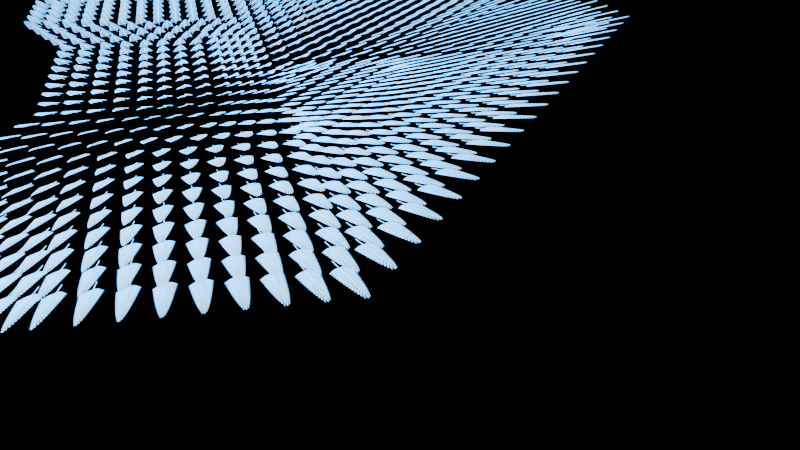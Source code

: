 # Source: 4_0_Feather2_March3rd2024_LowerDetail.blend  (saved by Blender 4.0.36; exported with 4.5.12 LTS)
import bpy
from mathutils import Matrix  # noqa: F401  (used for matrix-valued properties, if any)

bpy.ops.wm.read_factory_settings(use_empty=True)
scene = bpy.context.scene
scene.name = 'Scene'

# ---- collections
col_collection = bpy.data.collections.new('Collection'); scene.collection.children.link(col_collection)

# ---- materials (node trees are filled in below, after node groups)
mat_material = bpy.data.materials.new('Material')
mat_material.use_transparent_shadow = False

# ---- node groups
ng_geometry_nodes = bpy.data.node_groups.new('Geometry Nodes', 'GeometryNodeTree')
_s = ng_geometry_nodes.interface.new_socket(name='Geometry', in_out='OUTPUT', socket_type='NodeSocketGeometry')
_s = ng_geometry_nodes.interface.new_socket(name='Geometry', in_out='INPUT', socket_type='NodeSocketGeometry')
ng_geometry_nodes.is_modifier = True
_N = ng_geometry_nodes.nodes; _L = ng_geometry_nodes.links
n0 = _N.new('NodeGroupInput'); n0.name = 'Group Input'; n0.location = (-473, 24)
n1 = _N.new('GeometryNodeSetCurveRadius'); n1.name = 'Set Curve Radius'; n1.location = (-303, -109)
n1.inputs[2].default_value = 0.1
n2 = _N.new('GeometryNodeCurveToPoints'); n2.name = 'Curve to Points'; n2.location = (68, -197)
n2.inputs[1].default_value = 20
n3 = _N.new('GeometryNodeCurveToMesh'); n3.name = 'Curve to Mesh'; n3.location = (595, 34)
n4 = _N.new('GeometryNodeCurvePrimitiveCircle'); n4.name = 'Curve Circle'; n4.location = (280, -99)
n4.inputs[4].default_value = 0.05
n5 = _N.new('GeometryNodeCurvePrimitiveLine'); n5.name = 'Curve Line'; n5.location = (-126, -387)
n5.inputs[0].default_value = (0.0, 0.0, -1.0)
n6 = _N.new('GeometryNodeSetMaterial'); n6.name = 'Set Material'; n6.location = (1956, 43)
n6.inputs[2].default_value = mat_material
n7 = _N.new('GeometryNodeJoinGeometry'); n7.name = 'Join Geometry'; n7.location = (1787, 24)
n8 = _N.new('GeometryNodeCurveToMesh'); n8.name = 'Curve to Mesh.001'; n8.location = (1542, -101)
n9 = _N.new('GeometryNodeCurvePrimitiveCircle'); n9.name = 'Curve Circle.001'; n9.location = (1352, -187)
n9.inputs[4].default_value = 0.02
n10 = _N.new('GeometryNodeInstanceOnPoints'); n10.name = 'Instance on Points'; n10.location = (1157, -128)
n10.inputs[5].default_value = (0.0, 0.0, -1.571)
n11 = _N.new('GeometryNodeCurveToMesh'); n11.name = 'Curve to Mesh.002'; n11.location = (1667, -401)
n12 = _N.new('GeometryNodeInstanceOnPoints'); n12.name = 'Instance on Points.001'; n12.location = (1282, -429)
n12.inputs[5].default_value = (0.0, 3.142, 3.142)
n13 = _N.new('ShaderNodeCombineXYZ'); n13.name = 'Combine XYZ'; n13.location = (925, -696)
n13.inputs[0].default_value = 1.0
n13.inputs[1].default_value = 1.0
n14 = _N.new('GeometryNodeCurvePrimitiveBezierSegment'); n14.name = 'Bezier Segment'; n14.location = (825, -238)
n14.inputs[1].default_value = (0.0, 0.0, 0.0)
n14.inputs[2].default_value = (0.0, 0.0, 0.0)
n14.inputs[3].default_value = (0.0, 0.2, 0.0)
n14.inputs[4].default_value = (-0.1, 0.0, 0.1)
n15 = _N.new('GeometryNodeInputIndex'); n15.name = 'Index'; n15.location = (-241, -1048)
n15.width = 134
n16 = _N.new('NodeGroupOutput'); n16.name = 'Group Output'; n16.location = (2415, 40)
n17 = _N.new('GeometryNodeTransform'); n17.name = 'Transform Geometry'; n17.location = (2176, 69)
n17.inputs[2].default_value = (0.0, 0.0, 3.838)
n18 = _N.new('ShaderNodeMath'); n18.name = 'Math.002'; n18.location = (75, -899)
n18.operation = 'LESS_THAN'
n18.inputs[1].default_value = 15.0
n19 = _N.new('ShaderNodeMix'); n19.name = 'Mix'; n19.location = (278, -964)
n20 = _N.new('ShaderNodeMath'); n20.name = 'Math.001'; n20.location = (485, -849)
n20.operation = 'MULTIPLY'
n20.inputs[1].default_value = 3.1
n21 = _N.new('ShaderNodeMath'); n21.name = 'Math'; n21.location = (757, -712)
n21.operation = 'POWER'
n21.inputs[1].default_value = 0.6
n22 = _N.new('GeometryNodeCurvePrimitiveCircle'); n22.name = 'Curve Circle.002'; n22.location = (1477, -487)
n22.inputs[4].default_value = 0.02
n23 = _N.new('GeometryNodeInputNamedAttribute'); n23.name = 'Named Attribute'; n23.location = (1517, -101)
n23.inputs[0].default_value = 'radius'
n24 = _N.new('GeometryNodeSwitch'); n24.name = 'Switch'; n24.location = (1517, -101)
n24.input_type = 'FLOAT'
n24.inputs[1].default_value = 1.0
n25 = _N.new('GeometryNodeInputNamedAttribute'); n25.name = 'Named Attribute.001'; n25.location = (1642, -401)
n25.inputs[0].default_value = 'radius'
n26 = _N.new('GeometryNodeSwitch'); n26.name = 'Switch.001'; n26.location = (1642, -401)
n26.input_type = 'FLOAT'
n26.inputs[1].default_value = 1.0
n27 = _N.new('GeometryNodeInputNamedAttribute'); n27.name = 'Named Attribute.002'; n27.location = (570, 34)
n27.inputs[0].default_value = 'radius'
n28 = _N.new('GeometryNodeSwitch'); n28.name = 'Switch.002'; n28.location = (570, 34)
n28.input_type = 'FLOAT'
n28.inputs[1].default_value = 1.0
_L.new(n0.outputs[0], n1.inputs[0])
_L.new(n1.outputs[0], n2.inputs[0])
_L.new(n3.outputs[0], n7.inputs[0])
_L.new(n17.outputs[0], n16.inputs[0])
_L.new(n4.outputs[0], n3.inputs[1])
_L.new(n0.outputs[0], n3.inputs[0])
_L.new(n8.outputs[0], n7.inputs[0])
_L.new(n2.outputs[0], n10.inputs[0])
_L.new(n10.outputs[0], n8.inputs[0])
_L.new(n9.outputs[0], n8.inputs[1])
_L.new(n13.outputs[0], n10.inputs[6])
_L.new(n7.outputs[0], n6.inputs[0])
_L.new(n14.outputs[0], n10.inputs[2])
_L.new(n21.outputs[0], n13.inputs[2])
_L.new(n12.outputs[0], n11.inputs[0])
_L.new(n22.outputs[0], n11.inputs[1])
_L.new(n11.outputs[0], n7.inputs[0])
_L.new(n13.outputs[0], n12.inputs[6])
_L.new(n14.outputs[0], n12.inputs[2])
_L.new(n2.outputs[0], n12.inputs[0])
_L.new(n15.outputs[0], n18.inputs[0])
_L.new(n18.outputs[0], n19.inputs[0])
_L.new(n15.outputs[0], n19.inputs[3])
_L.new(n19.outputs[0], n20.inputs[0])
_L.new(n6.outputs[0], n17.inputs[0])
_L.new(n20.outputs[0], n21.inputs[0])
_L.new(n23.outputs[1], n24.inputs[0])
_L.new(n23.outputs[0], n24.inputs[2])
_L.new(n24.outputs[0], n8.inputs[2])
_L.new(n25.outputs[1], n26.inputs[0])
_L.new(n25.outputs[0], n26.inputs[2])
_L.new(n26.outputs[0], n11.inputs[2])
_L.new(n27.outputs[1], n28.inputs[0])
_L.new(n27.outputs[0], n28.inputs[2])
_L.new(n28.outputs[0], n3.inputs[2])
n16.is_active_output = True
ng_geometry_nodes_001 = bpy.data.node_groups.new('Geometry Nodes.001', 'GeometryNodeTree')
_s = ng_geometry_nodes_001.interface.new_socket(name='Geometry', in_out='OUTPUT', socket_type='NodeSocketGeometry')
_s = ng_geometry_nodes_001.interface.new_socket(name='Geometry', in_out='INPUT', socket_type='NodeSocketGeometry')
ng_geometry_nodes_001.is_modifier = True
# nodes of 'Geometry Nodes.001' reference scene objects; filled in after objects exist

# ---- material node trees
mat_material.use_nodes = True; mat_material.node_tree.nodes.clear()
_N = mat_material.node_tree.nodes; _L = mat_material.node_tree.links
n0 = _N.new('ShaderNodeBsdfPrincipled'); n0.name = 'Principled BSDF'; n0.location = (10, 300)
n0.inputs[0].default_value = (0.5242, 0.7636, 1.0, 1.0)
n0.inputs[3].default_value = 1.45
n0.inputs[27].default_value = (0.123, 0.5458, 1.0, 1.0)
n0.inputs[28].default_value = 2.1
n1 = _N.new('ShaderNodeOutputMaterial'); n1.name = 'Material Output'; n1.location = (300, 300)
_L.new(n0.outputs[0], n1.inputs[0])
n1.is_active_output = True

# ---- world
world_world = bpy.data.worlds.new('World'); scene.world = world_world
world_world.use_nodes = True; world_world.node_tree.nodes.clear()
_N = world_world.node_tree.nodes; _L = world_world.node_tree.links
n0 = _N.new('ShaderNodeOutputWorld'); n0.name = 'World Output'; n0.location = (300, 300)
n1 = _N.new('ShaderNodeBackground'); n1.name = 'Background'; n1.location = (10, 300)
n1.inputs[0].default_value = (0.0, 0.0, 0.0, 1.0)
_L.new(n1.outputs[0], n0.inputs[0])
n0.is_active_output = True
world_world.color = (0.05088, 0.05088, 0.05088)
world_world.use_sun_shadow = False
world_world.sun_shadow_jitter_overblur = 0.0

# ---- cameras
cam_camera = bpy.data.cameras.new('Camera')
cam_camera.clip_end = 100.0
cam_camera.ortho_scale = 7.314

# ---- lights
light_light = bpy.data.lights.new('Light', 'POINT')
light_light.transmission_factor = 0.0
light_light.use_soft_falloff = False
light_light.energy = 1000.0
light_light.shadow_soft_size = 0.1
light_light.shadow_maximum_resolution = 0.006
light_light.use_absolute_resolution = True

# ---- meshes
me_plane = bpy.data.meshes.new('Plane')
me_plane.from_pydata([(-1.0, -0.9219, 0.0), (1.0, -0.9128, 0.0), (-1.0, -0.2182, 0.0), (0.0, -0.8553, 0.0), (0.5, 0.25, 0.0), (0.0, 0.0, 0.0), (-1.0, -0.5946, 0.0), (0.5, -1.0, 0.0), (-0.5, 1.0, 0.0), (-1.0, 0.3678, 0.0), (-0.5, -1.0, 0.0), (1.0, -0.5, 0.0), (0.0, 0.5, 0.0), (0.0, -0.3859, 0.0), (-0.5, 0.0, 0.0), (0.5, -0.5, 0.0), (-0.5, -0.5, 0.0), (-0.5, 0.5, 0.0), (-1.0, -0.7367, 0.0), (0.75, -0.9406, 0.0), (-1.0, 0.0712, 0.0), (-0.25, -0.8553, 0.0), (1.0, -0.25, 0.0), (0.0, 0.75, 0.0), (0.0, -0.25, 0.0), (-0.75, 0.0, 0.0), (-1.0, -0.3771, 0.0), (0.25, -0.8553, 0.0), (-0.25, 1.0, 0.0), (-1.0, 0.5272, 0.0), (-0.75, -1.0, 0.0), (1.0, -0.75, 0.0), (0.0, 0.25, 0.0), (0.0, -0.6053, 0.0), (-0.25, 0.0, 0.0), (0.5, -0.25, 0.0), (0.5, -0.75, 0.0), (0.25, -0.3859, 0.0), (0.75, -0.5, 0.0), (-0.5, -0.25, 0.0), (-0.5, -0.75, 0.0), (-0.75, -0.5, 0.0), (-0.25, -0.3859, 0.0), (-0.5, 0.75, 0.0), (-0.5, 0.25, 0.0), (-0.75, 0.5, 0.0), (-0.25, 0.5, 0.0), (-0.25, 0.25, 0.0), (-0.75, 0.25, 0.0), (-0.75, 0.75, 0.0), (-0.25, -0.6053, 0.0), (-0.75, -0.75, 0.0), (-0.75, -0.25, 0.0), (0.75, -0.75, 0.0), (0.25, -0.6053, 0.0), (0.25, -0.25, 0.0), (0.75, -0.25, 0.0), (-0.25, -0.25, 0.0), (-0.25, 0.75, 0.0), (0.375, 0.125, 0.0), (0.25, 0.0, 0.0), (0.125, -0.125, 0.0), (0.75, 0.0, 0.0), (0.5625, -0.0625, 0.0), (0.375, -0.125, 0.0), (0.25, 0.5, 0.0), (0.1875, 0.3125, 0.0), (0.125, 0.125, 0.0)], [(8, 49)], [(57, 24, 5, 34), (54, 36, 15, 37), (53, 31, 11, 38), (52, 39, 14, 25), (51, 40, 16, 41), (50, 33, 13, 42), (48, 44, 17, 45), (47, 32, 12, 46), (44, 47, 46, 17), (14, 34, 47, 44), (34, 5, 32, 47), (20, 48, 45, 9), (2, 25, 48, 20), (25, 14, 44, 48), (9, 45, 49, 29), (45, 17, 43, 49), (40, 50, 42, 16), (10, 21, 50, 40), (21, 3, 33, 50), (18, 51, 41, 6), (0, 30, 51, 18), (30, 10, 40, 51), (26, 52, 25, 2), (6, 41, 52, 26), (41, 16, 39, 52), (36, 53, 38, 15), (7, 19, 53, 36), (19, 1, 31, 53), (33, 54, 37, 13), (3, 27, 54, 33), (27, 7, 36, 54), (13, 37, 55, 24), (37, 15, 35, 55), (15, 38, 56, 35), (38, 11, 22, 56), (39, 57, 34, 14), (16, 42, 57, 39), (42, 13, 24, 57), (43, 58, 28, 8), (17, 46, 58, 43), (46, 12, 23, 58), (28, 58, 23), (65, 23, 12, 66), (4, 65, 66, 59), (62, 4, 59, 63), (22, 62, 63, 56), (64, 55, 35), (35, 56, 63, 64), (64, 63, 59, 60), (60, 59, 66, 67), (32, 5, 67), (67, 66, 12, 32), (5, 24, 61), (61, 60, 67, 5), (61, 24, 55), (55, 64, 60, 61)])
_uv = me_plane.uv_layers.new(name='UVMap')
_uv.uv.foreach_set('vector', [0.375, 0.375, 0.5, 0.375, 0.5, 0.5, 0.375, 0.5, 0.625, 0.125, 0.75, 0.125, 0.75, 0.25, 0.625, 0.25, 0.875, 0.125, 1.0, 0.125, 1.0, 0.25, 0.875, 0.25, 0.125, 0.375, 0.25, 0.375, 0.25, 0.5, 0.125, 0.5, 0.125, 0.125, 0.25, 0.125, 0.25, 0.25, 0.125, 0.25, 0.375, 0.125, 0.5, 0.125, 0.5, 0.25, 0.375, 0.25, 0.125, 0.625, 0.25, 0.625, 0.25, 0.75, 0.125, 0.75, 0.375, 0.625, 0.5, 0.625, 0.5, 0.75, 0.375, 0.75, 0.25, 0.625, 0.375, 0.625, 0.375, 0.75, 0.25, 0.75, 0.25, 0.5, 0.375, 0.5, 0.375, 0.625, 0.25, 0.625, 0.375, 0.5, 0.5, 0.5, 0.5, 0.625, 0.375, 0.625, 0.0, 0.625, 0.125, 0.625, 0.125, 0.75, 0.0, 0.75, 0.0, 0.5, 0.125, 0.5, 0.125, 0.625, 0.0, 0.625, 0.125, 0.5, 0.25, 0.5, 0.25, 0.625, 0.125, 0.625, 0.0, 0.75, 0.125, 0.75, 0.125, 0.875, 0.0, 0.875, 0.125, 0.75, 0.25, 0.75, 0.25, 0.875, 0.125, 0.875, 0.25, 0.125, 0.375, 0.125, 0.375, 0.25, 0.25, 0.25, 0.25, 0.0, 0.375, 0.0, 0.375, 0.125, 0.25, 0.125, 0.375, 0.0, 0.5, 0.0, 0.5, 0.125, 0.375, 0.125, 0.0, 0.125, 0.125, 0.125, 0.125, 0.25, 0.0, 0.25, 0.0, 0.0, 0.125, 0.0, 0.125, 0.125, 0.0, 0.125, 0.125, 0.0, 0.25, 0.0, 0.25, 0.125, 0.125, 0.125, 0.0, 0.375, 0.125, 0.375, 0.125, 0.5, 0.0, 0.5, 0.0, 0.25, 0.125, 0.25, 0.125, 0.375, 0.0, 0.375, 0.125, 0.25, 0.25, 0.25, 0.25, 0.375, 0.125, 0.375, 0.75, 0.125, 0.875, 0.125, 0.875, 0.25, 0.75, 0.25, 0.75, 0.0, 0.875, 0.0, 0.875, 0.125, 0.75, 0.125, 0.875, 0.0, 1.0, 0.0, 1.0, 0.125, 0.875, 0.125, 0.5, 0.125, 0.625, 0.125, 0.625, 0.25, 0.5, 0.25, 0.5, 0.0, 0.625, 0.0, 0.625, 0.125, 0.5, 0.125, 0.625, 0.0, 0.75, 0.0, 0.75, 0.125, 0.625, 0.125, 0.5, 0.25, 0.625, 0.25, 0.625, 0.375, 0.5, 0.375, 0.625, 0.25, 0.75, 0.25, 0.75, 0.375, 0.625, 0.375, 0.75, 0.25, 0.875, 0.25, 0.875, 0.375, 0.75, 0.375, 0.875, 0.25, 1.0, 0.25, 1.0, 0.375, 0.875, 0.375, 0.25, 0.375, 0.375, 0.375, 0.375, 0.5, 0.25, 0.5, 0.25, 0.25, 0.375, 0.25, 0.375, 0.375, 0.25, 0.375, 0.375, 0.25, 0.5, 0.25, 0.5, 0.375, 0.375, 0.375, 0.25, 0.875, 0.375, 0.875, 0.375, 1.0, 0.25, 1.0, 0.25, 0.75, 0.375, 0.75, 0.375, 0.875, 0.25, 0.875, 0.375, 0.75, 0.5, 0.75, 0.5, 0.875, 0.375, 0.875, 0.375, 1.0, 0.375, 0.875, 0.5, 0.875, 0.0, 0.0, 0.5, 0.875, 0.5, 0.75, 0.0, 0.0, 0.0, 0.0, 0.0, 0.0, 0.0, 0.0, 0.0, 0.0, 0.0, 0.0, 0.0, 0.0, 0.0, 0.0, 0.0, 0.0, 1.0, 0.375, 0.0, 0.0, 0.0, 0.0, 0.875, 0.375, 0.0, 0.0, 0.625, 0.375, 0.75, 0.375, 0.75, 0.375, 0.875, 0.375, 0.0, 0.0, 0.0, 0.0, 0.0, 0.0, 0.0, 0.0, 0.0, 0.0, 0.0, 0.0, 0.0, 0.0, 0.0, 0.0, 0.0, 0.0, 0.0, 0.0, 0.5, 0.625, 0.5, 0.5, 0.0, 0.0, 0.0, 0.0, 0.0, 0.0, 0.5, 0.75, 0.5, 0.625, 0.5, 0.5, 0.5, 0.375, 0.0, 0.0, 0.0, 0.0, 0.0, 0.0, 0.0, 0.0, 0.5, 0.5, 0.0, 0.0, 0.5, 0.375, 0.625, 0.375, 0.625, 0.375, 0.0, 0.0, 0.0, 0.0, 0.0, 0.0])
me_plane.update()

# ---- curves / text
cu_beziercurve = bpy.data.curves.new('BezierCurve', 'CURVE')
cu_beziercurve.dimensions = '3D'
_sp = cu_beziercurve.splines.new('BEZIER'); _sp.bezier_points.add(1)
_sp.bezier_points.foreach_set('co', [-1.0, 0.09194, 0.0, 1.0, 0.09194, 0.0])
_sp.bezier_points.foreach_set('handle_left', [-1.5, 0.09568, 0.0, 0.0, 0.09194, 0.0])
_sp.bezier_points.foreach_set('handle_right', [-0.2929, 0.08667, 0.0, 2.0, 0.09194, 0.0])
for _p, _l, _r in zip(_sp.bezier_points, ['ALIGNED', 'ALIGNED'], ['ALIGNED', 'ALIGNED']): _p.handle_left_type = _l; _p.handle_right_type = _r
_sp.order_u = 0
_sp.order_v = 0
cu_beziercurve.materials.append(mat_material)
cu_beziercurve.use_path = True
cu_beziercurve.fill_mode = 'FULL'

# ---- objects
ob_light = bpy.data.objects.new('Light', light_light)
ob_camera_lifeisvaluable_lisv = bpy.data.objects.new('Camera_LifeIsValuable_LisV', cam_camera)
ob_angel_feather = bpy.data.objects.new('Angel Feather', cu_beziercurve)
ob_plane = bpy.data.objects.new('Plane', me_plane)
_N = ng_geometry_nodes_001.nodes; _L = ng_geometry_nodes_001.links
n0 = _N.new('NodeGroupOutput'); n0.name = 'Group Output'; n0.location = (338, 0)
n1 = _N.new('GeometryNodeInstanceOnPoints'); n1.name = 'Instance on Points'; n1.location = (100, 11)
n1.inputs[5].default_value = (1.611, -0.1292, 0.0)
n1.inputs[6].default_value = (0.1, 0.01, 0.1)
n2 = _N.new('GeometryNodeObjectInfo'); n2.name = 'Object Info'; n2.location = (-314, -313)
n2.transform_space = 'RELATIVE'
n2.inputs[0].default_value = ob_angel_feather
n3 = _N.new('GeometryNodeSubdivideMesh'); n3.name = 'Subdivide Mesh'; n3.location = (-120, 26)
n3.inputs[1].default_value = 2
n4 = _N.new('NodeGroupInput'); n4.name = 'Group Input'; n4.location = (-404, -16)
_L.new(n1.outputs[0], n0.inputs[0])
_L.new(n3.outputs[0], n1.inputs[0])
_L.new(n2.outputs[4], n1.inputs[2])
_L.new(n4.outputs[0], n3.inputs[0])
n0.is_active_output = True

# ---- transforms, parenting, visibility, modifiers, constraints
ob_light.location = (4.076, 1.005, 5.904)
ob_light.rotation_euler = (0.6503, 0.05522, 1.866)
ob_light.lock_rotations_4d = False
ob_light.empty_display_type = 'ARROWS'
ob_light.color = (0.0, 0.0, 0.0, 0.0)
ob_light.lineart.crease_threshold = 0.0
ob_camera_lifeisvaluable_lisv.location = (7.048, 3.999, 2.773)
ob_camera_lifeisvaluable_lisv.rotation_euler = (1.192, 0.006614, 1.367)
ob_camera_lifeisvaluable_lisv.lock_rotations_4d = False
ob_camera_lifeisvaluable_lisv.empty_display_type = 'ARROWS'
ob_camera_lifeisvaluable_lisv.color = (0.0, 0.0, 0.0, 0.0)
ob_camera_lifeisvaluable_lisv.display_type = 'WIRE'
ob_camera_lifeisvaluable_lisv.lineart.crease_threshold = 0.0
ob_angel_feather.location = (0.01785, -0.09731, 0.0)
ob_angel_feather.rotation_euler = (0.0002082, -0.0001632, -0.001033)
ob_angel_feather.scale = (4.795, 1.0, 1.0)
_m = ob_angel_feather.modifiers.new('GeometryNodes', 'NODES')
_m.node_group = ng_geometry_nodes
ob_plane.location = (1.021, 4.883, 1.467)
ob_plane.scale = (2.908, 1.833, 5.105)
_m = ob_plane.modifiers.new('GeometryNodes', 'NODES')
_m.node_group = ng_geometry_nodes_001

# ---- collection membership
col_collection.objects.link(ob_light)
col_collection.objects.link(ob_camera_lifeisvaluable_lisv)
col_collection.objects.link(ob_angel_feather)
col_collection.objects.link(ob_plane)

# ---- scene / render settings (as saved in the file)
scene.camera = ob_camera_lifeisvaluable_lisv
scene.frame_start = 1; scene.frame_end = 100; scene.frame_set(1)
scene.render.engine = 'BLENDER_EEVEE_NEXT'
scene.render.image_settings.file_format = 'FFMPEG'
scene.render.image_settings.color_mode = 'RGB'
scene.render.fps = 60
scene.cycles.sampling_pattern = 'TABULATED_SOBOL'
bpy.context.view_layer.update()
